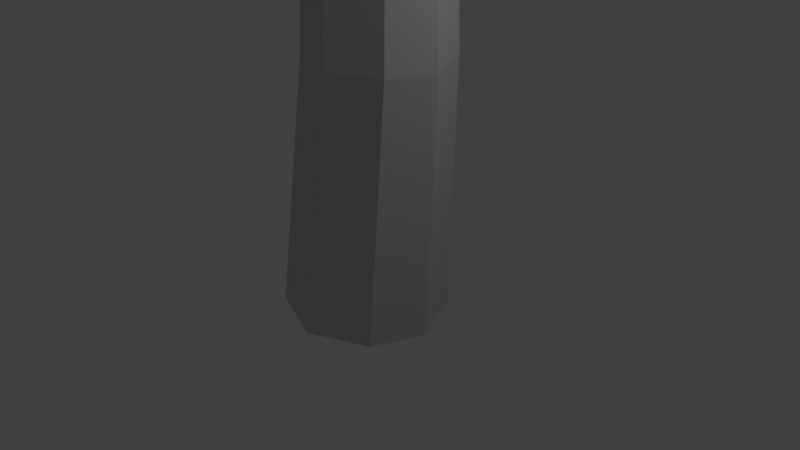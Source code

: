 # Source: Stem.blend  (saved by Blender 2.78.0; exported with 4.5.12 LTS)
import bpy
from mathutils import Matrix  # noqa: F401  (used for matrix-valued properties, if any)

bpy.ops.wm.read_factory_settings(use_empty=True)
scene = bpy.context.scene
scene.name = 'Scene'

# ---- collections
col_collection_1 = bpy.data.collections.new('Collection 1'); scene.collection.children.link(col_collection_1)

# ---- materials (node trees are filled in below, after node groups)
mat_stem = bpy.data.materials.new('Stem')
mat_stem.alpha_threshold = 0.0
mat_stem.use_transparent_shadow = False
mat_stem.diffuse_color = (0.64, 0.64, 0.64, 1.0)
mat_stem.specular_color = (0.5, 0.5, 0.5)
mat_stem.roughness = 0.5
mat_stem.specular_intensity = 1.0

# ---- material node trees

# ---- world
world_world = bpy.data.worlds.new('World'); scene.world = world_world
world_world.color = (0.05088, 0.05088, 0.05088)
world_world.use_sun_shadow = False
world_world.sun_shadow_jitter_overblur = 0.0
world_world.cycles.sampling_method = 'MANUAL'

# ---- cameras
cam_camera = bpy.data.cameras.new('Camera')
cam_camera.clip_end = 100.0
cam_camera.lens = 35.0
cam_camera.sensor_width = 32.0
cam_camera.sensor_height = 18.0
cam_camera.ortho_scale = 7.314
cam_camera.dof.focus_distance = 0.0
cam_camera.dof.aperture_fstop = 128.0

# ---- lights
light_lamp = bpy.data.lights.new('Lamp', 'POINT')
light_lamp.transmission_factor = 0.0
light_lamp.cutoff_distance = 30.0
light_lamp.energy = 100.0
light_lamp.shadow_buffer_clip_start = 1.001
light_lamp.shadow_soft_size = 0.1
light_lamp.shadow_maximum_resolution = 0.006
light_lamp.use_absolute_resolution = True

# ---- meshes
me_plane = bpy.data.meshes.new('Plane')
me_plane.from_pydata([(0.5151, 9.337, 0.1351), (0.6739, 9.337, -0.2512), (0.105, 12.27, -0.2916), (0.8387, 2.644, -0.6803), (0.2489, 2.644, -0.6914), (0.03853, 5.746, -0.8645), (0.5563, 5.746, -0.8546), (-0.8323, -0.7324, -0.5992), (-0.9793, -0.7324, -0.04568), (-0.5196, 2.644, -0.03467), (-0.3967, 2.644, -0.4977), (0.001773, -0.7324, 1.051), (0.7735, -0.7324, 0.6815), (0.9467, 2.644, 0.5737), (0.3011, 2.644, 0.8829), (1.054, -0.7324, -0.001136), (0.6444, -0.7324, -0.8174), (1.181, 2.644, 0.002595), (-0.06059, -0.7324, -0.8308), (-0.8724, -0.7324, 0.735), (-0.4302, 2.644, 0.6184), (0.08433, 5.746, 0.5179), (-0.5578, 5.746, 0.2856), (-0.6363, 5.746, -0.2878), (-0.5283, 5.746, -0.6943), (0.8573, 5.746, -0.2551), (0.6512, 5.746, 0.2463), (0.07832, 9.337, 0.3443), (0.442, 9.337, -0.7132), (0.04303, 9.337, -0.7207), (-0.4164, 9.337, 0.1654), (-0.4769, 9.337, -0.2764), (-0.3937, 9.337, -0.5897), (0.3011, 2.644, 0.8829), (0.001773, -0.7324, 1.051)], [(33, 34)], [(0, 1, 2), (3, 4, 5, 6), (7, 8, 9, 10), (11, 12, 13, 14), (15, 16, 3, 17), (16, 18, 4, 3), (19, 11, 14, 20), (8, 19, 20, 9), (18, 7, 10, 4), (12, 15, 17, 13), (20, 14, 21, 22), (9, 20, 22, 23), (4, 10, 24, 5), (13, 17, 25, 26), (10, 9, 23, 24), (14, 13, 26, 21), (17, 3, 6, 25), (21, 26, 0, 27), (25, 6, 28, 1), (6, 5, 29, 28), (22, 21, 27, 30), (23, 22, 30, 31), (5, 24, 32, 29), (26, 25, 1, 0), (24, 23, 31, 32), (32, 31, 2), (27, 0, 2), (1, 28, 2), (28, 29, 2), (30, 27, 2), (31, 30, 2), (29, 32, 2)])
me_plane.polygons.foreach_set('use_smooth', [True] * 32)
_k = set([(0, 1), (0, 2), (0, 26), (0, 27), (1, 2), (1, 25), (1, 28), (2, 27), (2, 28), (2, 29), (2, 30), (2, 31), (2, 32), (3, 4), (3, 6), (3, 16), (3, 17), (4, 5), (4, 10), (4, 18), (5, 6), (5, 24), (5, 29), (6, 28), (7, 10), (8, 9), (9, 10), (9, 20), (9, 23), (10, 24), (11, 14), (12, 13), (13, 14), (13, 17), (13, 26), (14, 21), (15, 17), (17, 25), (19, 20), (20, 22), (21, 22), (21, 26), (21, 27), (22, 23), (22, 30), (23, 24), (23, 31), (24, 32), (25, 26), (27, 30), (28, 29), (29, 32), (30, 31), (31, 32)])
me_plane.attributes.new('sharp_edge', 'BOOLEAN', 'EDGE').data.foreach_set('value', [ (min(e.vertices), max(e.vertices)) in _k for e in me_plane.edges])
_uv = me_plane.uv_layers.new(name='UVMap')
_uv.uv.foreach_set('vector', [0.4875, 0.5613, 0.4934, 0.4901, 0.5695, 0.535, 0.3763, 0.1345, 0.6875, 0.1318, 0.5744, 0.3028, 0.5089, 0.3159, 0.9194, 0.3465, 0.9194, 0.9759, 0.7824, 0.7799, 0.8242, 0.391, 0.0263, 0.7612, 0.0001, 0.4647, 0.243, 0.4591, 0.3367, 0.7531, 0.0016, 0.079, 0.344, 0.0001, 0.3763, 0.1345, 0.1809, 0.2467, 0.344, 0.0001, 0.8641, 0.0102, 0.6875, 0.1318, 0.3763, 0.1345, 0.4508, 0.9999, 0.2514, 0.9786, 0.3367, 0.7531, 0.4677, 0.8692, 0.9194, 0.9759, 0.4508, 0.9999, 0.4677, 0.8692, 0.7824, 0.7799, 0.8641, 0.0102, 0.9194, 0.3465, 0.8242, 0.391, 0.6875, 0.1318, 0.0001, 0.4647, 0.0016, 0.079, 0.1809, 0.2467, 0.243, 0.4591, 0.4677, 0.8692, 0.3367, 0.7531, 0.5182, 0.7481, 0.6562, 0.7436, 0.7824, 0.7799, 0.4677, 0.8692, 0.6562, 0.7436, 0.7266, 0.698, 0.6875, 0.1318, 0.8242, 0.391, 0.7017, 0.4322, 0.5744, 0.3028, 0.243, 0.4591, 0.1809, 0.2467, 0.4444, 0.349, 0.3605, 0.506, 0.8242, 0.391, 0.7824, 0.7799, 0.7266, 0.698, 0.7017, 0.4322, 0.3367, 0.7531, 0.243, 0.4591, 0.3605, 0.506, 0.5182, 0.7481, 0.1809, 0.2467, 0.3763, 0.1345, 0.5089, 0.3159, 0.4444, 0.349, 0.5182, 0.7481, 0.3605, 0.506, 0.4875, 0.5613, 0.5445, 0.612, 0.4444, 0.349, 0.5089, 0.3159, 0.5426, 0.4565, 0.4934, 0.4901, 0.5089, 0.3159, 0.5744, 0.3028, 0.5843, 0.4552, 0.5426, 0.4565, 0.6562, 0.7436, 0.5182, 0.7481, 0.5445, 0.612, 0.5943, 0.6188, 0.7266, 0.698, 0.6562, 0.7436, 0.5943, 0.6188, 0.63, 0.59, 0.5744, 0.3028, 0.7017, 0.4322, 0.6466, 0.4919, 0.5843, 0.4552, 0.3605, 0.506, 0.4444, 0.349, 0.4934, 0.4901, 0.4875, 0.5613, 0.7017, 0.4322, 0.7266, 0.698, 0.63, 0.59, 0.6466, 0.4919, 0.6466, 0.4919, 0.63, 0.59, 0.5695, 0.535, 0.5445, 0.612, 0.4875, 0.5613, 0.5695, 0.535, 0.4934, 0.4901, 0.5426, 0.4565, 0.5695, 0.535, 0.5426, 0.4565, 0.5843, 0.4552, 0.5695, 0.535, 0.5943, 0.6188, 0.5445, 0.612, 0.5695, 0.535, 0.63, 0.59, 0.5943, 0.6188, 0.5695, 0.535, 0.5843, 0.4552, 0.6466, 0.4919, 0.5695, 0.535])
me_plane.materials.append(mat_stem)
me_plane.use_remesh_preserve_volume = False
me_plane.use_remesh_preserve_attributes = False
me_plane.use_mirror_vertex_groups = False
me_plane.update()
me_plane.normals_split_custom_set([tuple(v) for v in zip(*[iter([0.9096, 0.1814, 0.3739, 0.9096, 0.1814, 0.3739, 0.9096, 0.1814, 0.3739, 0.01892, -0.0544, -0.9983, 0.01892, -0.0544, -0.9983, 0.01892, -0.0544, -0.9983, 0.01892, -0.0544, -0.9983, -0.9581, 0.1313, -0.2544, -0.9581, 0.1313, -0.2544, -0.9581, 0.1313, -0.2544, -0.9581, 0.1313, -0.2544, 0.432, 0.006649, 0.9018, 0.432, 0.006649, 0.9018, 0.432, 0.006649, 0.9018, 0.432, 0.006649, 0.9018, 0.8932, -0.03318, -0.4484, 0.8932, -0.03318, -0.4484, 0.8932, -0.03318, -0.4484, 0.8932, -0.03318, -0.4484, 0.01894, 0.03949, -0.999, 0.01894, 0.03949, -0.999, 0.01894, 0.03949, -0.999, 0.01894, 0.03949, -0.999, -0.3392, 0.0768, 0.9376, -0.3392, 0.0768, 0.9376, -0.339, 0.08162, 0.9372, -0.339, 0.08163, 0.9372, -0.9819, 0.1332, 0.1345, -0.9819, 0.1332, 0.1345, -0.9819, 0.1332, 0.1345, -0.9819, 0.1332, 0.1345, -0.2868, 0.06574, -0.9557, -0.2868, 0.06574, -0.9557, -0.2868, 0.06574, -0.9557, -0.2868, 0.06574, -0.9557, 0.9243, -0.03527, 0.38, 0.9243, -0.03527, 0.38, 0.9243, -0.03527, 0.38, 0.9243, -0.03527, 0.38, -0.339, 0.08163, 0.9372, -0.339, 0.08162, 0.9372, -0.3389, 0.08657, 0.9368, -0.3389, 0.08657, 0.9368, -0.9904, -0.02618, 0.1356, -0.9904, -0.02618, 0.1356, -0.9904, -0.02618, 0.1356, -0.9904, -0.02618, 0.1356, -0.2867, -0.07273, -0.9553, -0.2867, -0.07273, -0.9553, -0.2867, -0.07273, -0.9553, -0.2867, -0.07273, -0.9553, 0.9174, 0.1272, 0.3771, 0.9174, 0.1272, 0.3771, 0.9174, 0.1272, 0.3771, 0.9174, 0.1272, 0.3771, -0.9649, -0.05721, -0.2562, -0.9649, -0.05721, -0.2562, -0.9649, -0.05721, -0.2562, -0.9649, -0.05721, -0.2562, 0.4281, 0.1351, 0.8936, 0.4281, 0.1351, 0.8936, 0.4281, 0.1351, 0.8936, 0.4281, 0.1351, 0.8936, 0.8923, 0.05604, -0.4479, 0.8923, 0.05604, -0.4479, 0.8927, 0.0558, -0.4472, 0.8929, 0.04633, -0.4478, 0.4316, 0.04427, 0.901, 0.4316, 0.04427, 0.901, 0.4316, 0.04427, 0.901, 0.4316, 0.04427, 0.901, 0.8929, 0.04633, -0.4478, 0.8927, 0.0558, -0.4472, 0.8928, 0.04608, -0.4482, 0.8928, 0.04608, -0.4482, 0.01894, 0.03996, -0.999, 0.01894, 0.03996, -0.999, 0.01894, 0.03996, -0.999, 0.01894, 0.03996, -0.999, -0.3398, 0.04484, 0.9394, -0.3398, 0.04484, 0.9394, -0.3398, 0.04484, 0.9394, -0.3398, 0.04484, 0.9394, -0.9898, 0.04351, 0.1355, -0.9898, 0.04351, 0.1355, -0.9898, 0.04351, 0.1355, -0.9898, 0.04351, 0.1355, -0.2872, 0.03867, -0.9571, -0.2872, 0.03867, -0.9571, -0.2872, 0.03867, -0.9571, -0.2872, 0.03867, -0.9571, 0.9239, 0.04679, 0.3798, 0.9239, 0.04679, 0.3798, 0.9239, 0.04679, 0.3798, 0.9239, 0.04679, 0.3798, -0.9656, 0.04367, -0.2564, -0.9656, 0.04367, -0.2564, -0.9656, 0.04367, -0.2564, -0.9656, 0.04367, -0.2564, -0.9495, 0.1868, -0.2521, -0.9495, 0.1868, -0.2521, -0.9495, 0.1868, -0.2521, 0.4243, 0.188, 0.8858, 0.4243, 0.188, 0.8858, 0.4243, 0.188, 0.8858, 0.8815, 0.1647, -0.4425, 0.8815, 0.1647, -0.4425, 0.8815, 0.1647, -0.4425, 0.01875, 0.1442, -0.9894, 0.01875, 0.1442, -0.9894, 0.01875, 0.1442, -0.9894, -0.3331, 0.2025, 0.9209, -0.3331, 0.2025, 0.9209, -0.3331, 0.2025, 0.9209, -0.9721, 0.1933, 0.1331, -0.9721, 0.1933, 0.1331, -0.9721, 0.1933, 0.1331, -0.2844, 0.1445, -0.9477, -0.2844, 0.1445, -0.9477, -0.2844, 0.1445, -0.9477])] * 3)])

# ---- objects
ob_plane = bpy.data.objects.new('Plane', me_plane)
ob_lamp = bpy.data.objects.new('Lamp', light_lamp)
ob_camera = bpy.data.objects.new('Camera', cam_camera)

# ---- transforms, parenting, visibility, modifiers, constraints
ob_plane.location = (0.0, 0.0, 0.0)
ob_plane.rotation_euler = (1.571, -0.0, 0.0)
ob_plane.lineart.crease_threshold = 0.0
ob_lamp.location = (4.076, 1.005, 5.904)
ob_lamp.rotation_euler = (0.6503, 0.05522, 1.866)
ob_lamp.lock_rotations_4d = False
ob_lamp.empty_display_type = 'ARROWS'
ob_lamp.color = (0.0, 0.0, 0.0, 0.0)
ob_lamp.lineart.crease_threshold = 0.0
ob_camera.location = (7.481, -6.508, 5.344)
ob_camera.rotation_euler = (1.109, 0.0, 0.8149)
ob_camera.lock_rotations_4d = False
ob_camera.empty_display_type = 'ARROWS'
ob_camera.color = (0.0, 0.0, 0.0, 0.0)
ob_camera.display_type = 'WIRE'
ob_camera.lineart.crease_threshold = 0.0

# ---- collection membership
col_collection_1.objects.link(ob_plane)
col_collection_1.objects.link(ob_lamp)
col_collection_1.objects.link(ob_camera)

# ---- scene / render settings (as saved in the file)
scene.camera = ob_camera
scene.frame_start = 1; scene.frame_end = 250; scene.frame_set(1)
scene.render.engine = 'BLENDER_EEVEE_NEXT'
scene.render.resolution_percentage = 50
scene.render.dither_intensity = 0.0
scene.cycles.use_denoising = False
scene.cycles.samples = 128
scene.cycles.sampling_pattern = 'TABULATED_SOBOL'
scene.cycles.light_sampling_threshold = 0.0
scene.cycles.use_adaptive_sampling = False
scene.cycles.use_light_tree = False
scene.cycles.blur_glossy = 0.0
scene.cycles.sample_clamp_indirect = 0.0
scene.view_settings.view_transform = 'Standard'
bpy.context.view_layer.update()
